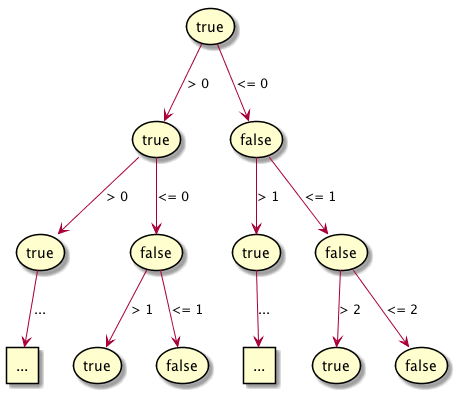

The diagram above was rendered by PlantUML. Its source (embedded in the PNG):
@startuml

storage true as t
storage true as tt
storage false as tf
storage true as ttt
storage false as ttf
storage true as tft
storage false as tff
storage true as ttft
storage false as ttff
storage true as tfft
storage false as tfff
rectangle ... as ttto
rectangle ... as tfto

t --> tt : > 0
t --> tf : <= 0
tt --> ttt : > 0
tt --> ttf : <= 0
tf --> tft : > 1
tf --> tff : <= 1
ttt --> ttto : ...
tft --> tfto : ...
ttf --> ttft : > 1
ttf --> ttff : <= 1
tff --> tfft : > 2
tff --> tfff : <= 2

@enduml